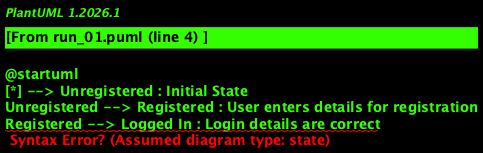

The diagram above was rendered by PlantUML. Its source (embedded in the PNG):
@startuml
[*] --> Unregistered : Initial State
Unregistered --> Registered : User enters details for registration
Registered --> Logged In : Login details are correct
Logged In --> Document Upload : User initiates document upload
Document Upload --> Certificate Application : User applies for certificate after uploading documents
Certificate Application --> Session Ended : User completes application or logs out
Logged In --> Session Ended : User chooses to end session

Unregistered --> Session Ended : If user chooses not to register

state "Session Ended" as sesseion_ended
sesseion_ended --> [*] : Final State

@enduml